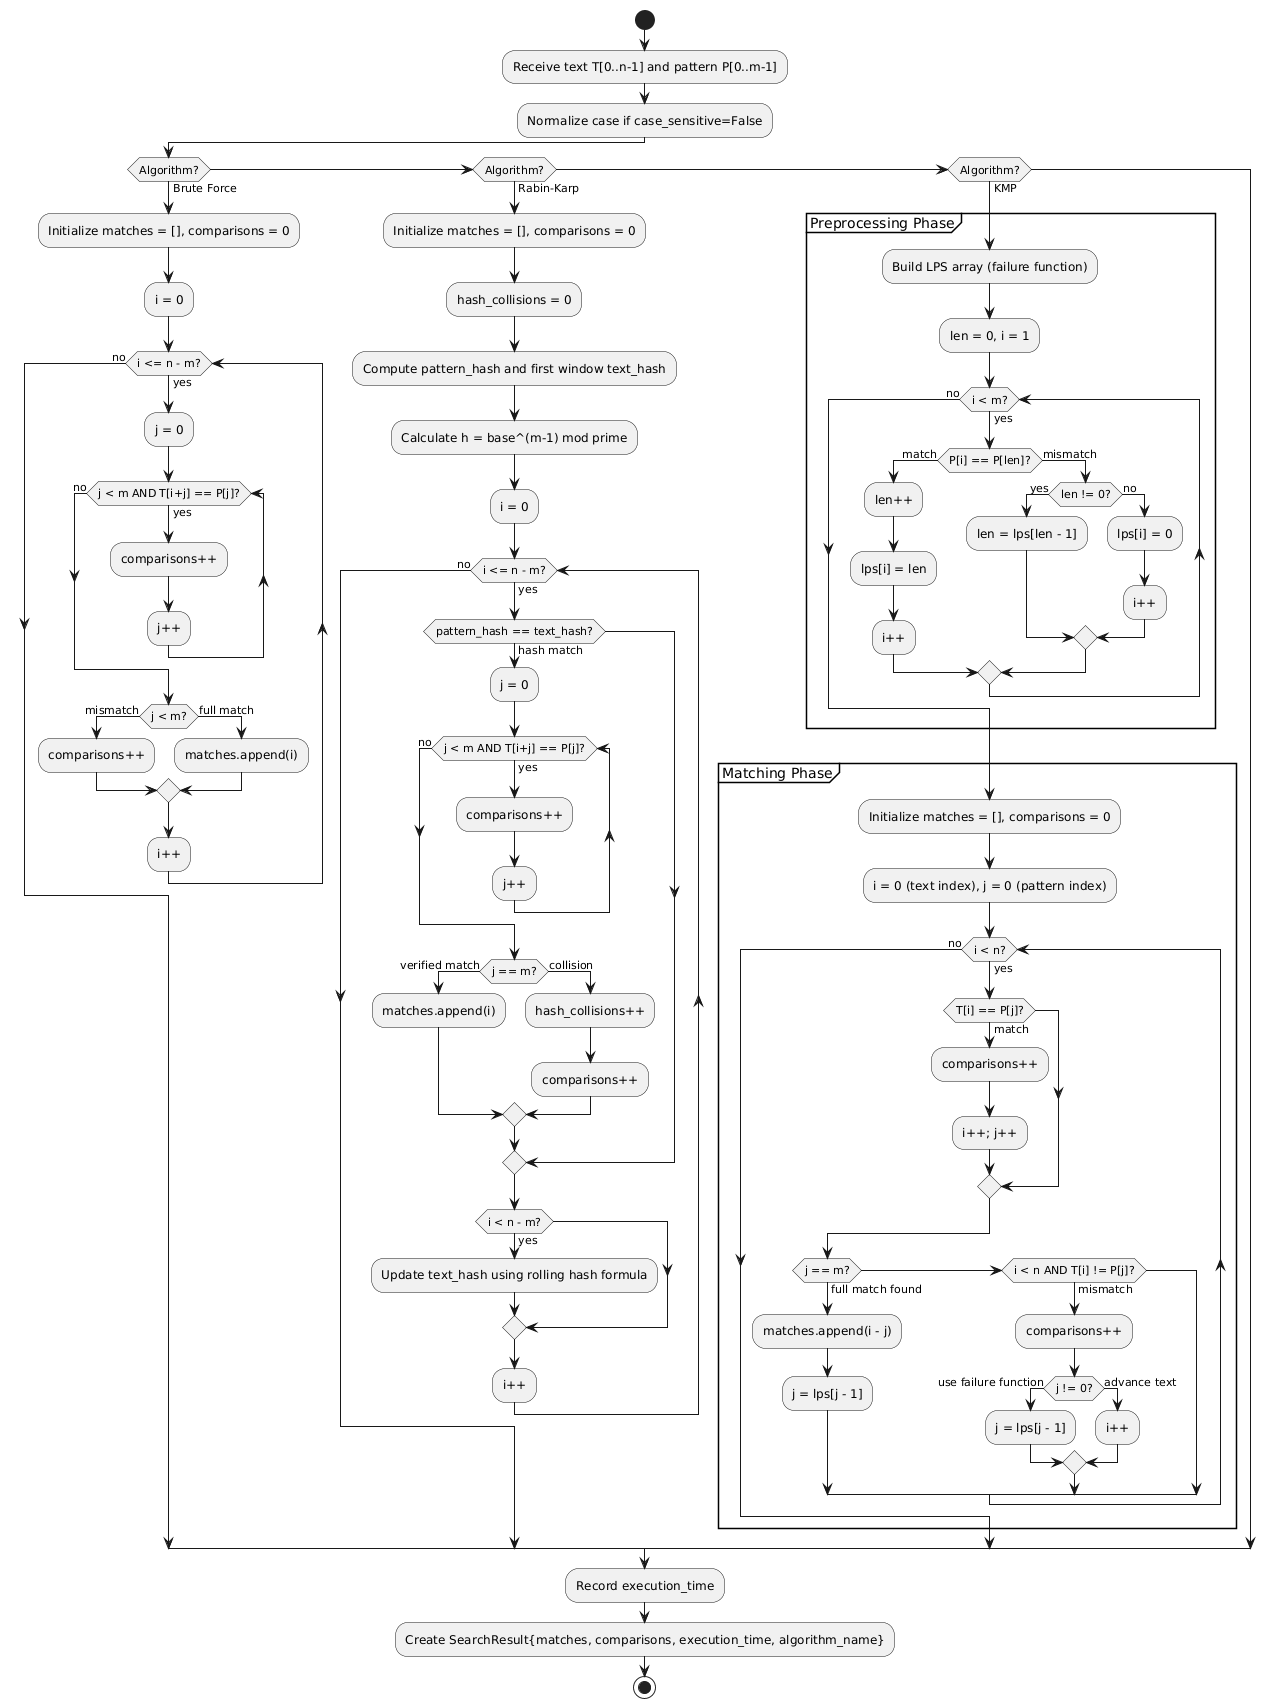

The diagram above was rendered by PlantUML. Its source (embedded in the PNG):
@startuml
start

:Receive text T[0..n-1] and pattern P[0..m-1];
:Normalize case if case_sensitive=False;

if (Algorithm?) then (Brute Force)
  
  :Initialize matches = [], comparisons = 0;
  :i = 0;
  
  while (i <= n - m?) is (yes)
    :j = 0;
    while (j < m AND T[i+j] == P[j]?) is (yes)
      :comparisons++;
      :j++;
    endwhile (no)
    
    if (j < m?) then (mismatch)
      :comparisons++;
    else (full match)
      :matches.append(i);
    endif
    
    :i++;
  endwhile (no)
  
elseif (Algorithm?) then (Rabin-Karp)
  
  :Initialize matches = [], comparisons = 0;
  :hash_collisions = 0;
  :Compute pattern_hash and first window text_hash;
  :Calculate h = base^(m-1) mod prime;
  :i = 0;
  
  while (i <= n - m?) is (yes)
    if (pattern_hash == text_hash?) then (hash match)
      :j = 0;
      while (j < m AND T[i+j] == P[j]?) is (yes)
        :comparisons++;
        :j++;
      endwhile (no)
      
      if (j == m?) then (verified match)
        :matches.append(i);
      else (collision)
        :hash_collisions++;
        :comparisons++;
      endif
    endif
    
    if (i < n - m?) then (yes)
      :Update text_hash using rolling hash formula;
    endif
    
    :i++;
  endwhile (no)
  
elseif (Algorithm?) then (KMP)
  
  partition "Preprocessing Phase" {
    :Build LPS array (failure function);
    :len = 0, i = 1;
    while (i < m?) is (yes)
      if (P[i] == P[len]?) then (match)
        :len++;
        :lps[i] = len;
        :i++;
      else (mismatch)
        if (len != 0?) then (yes)
          :len = lps[len - 1];
        else (no)
          :lps[i] = 0;
          :i++;
        endif
      endif
    endwhile (no)
  }
  
  partition "Matching Phase" {
    :Initialize matches = [], comparisons = 0;
    :i = 0 (text index), j = 0 (pattern index);
    
    while (i < n?) is (yes)
      if (T[i] == P[j]?) then (match)
        :comparisons++;
        :i++; j++;
      endif
      
      if (j == m?) then (full match found)
        :matches.append(i - j);
        :j = lps[j - 1];
      elseif (i < n AND T[i] != P[j]?) then (mismatch)
        :comparisons++;
        if (j != 0?) then (use failure function)
          :j = lps[j - 1];
        else (advance text)
          :i++;
        endif
      endif
    endwhile (no)
  }
  
endif

:Record execution_time;
:Create SearchResult{matches, comparisons, execution_time, algorithm_name};

stop
@enduml